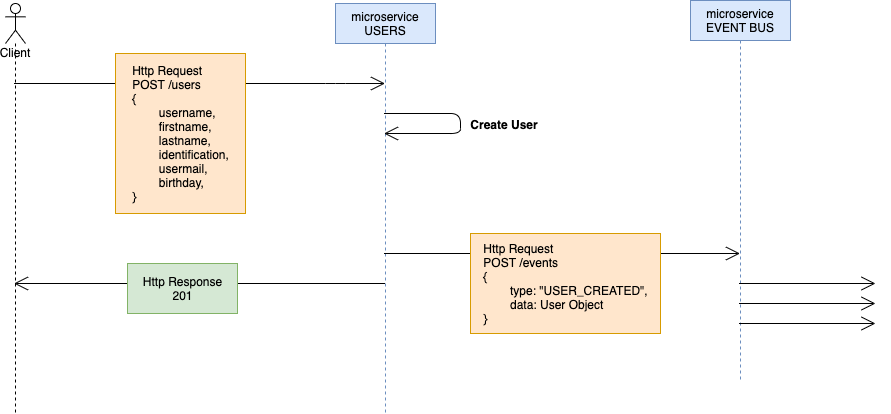

The diagram above was exported from draw.io. Its source (the exported page's mxGraphModel, read from the mxfile embedded in the PNG):
<mxGraphModel dx="938" dy="894" grid="0" gridSize="10" guides="1" tooltips="1" connect="1" arrows="1" fold="1" page="1" pageScale="1" pageWidth="1169" pageHeight="827" background="#FFFFFF" math="0" shadow="1">
  <root>
    <mxCell id="0" />
    <mxCell id="1" style="" parent="0" />
    <mxCell id="2" value="Client&lt;br&gt;" style="shape=umlLifeline;participant=umlActor;perimeter=lifelinePerimeter;whiteSpace=wrap;html=1;container=1;collapsible=0;recursiveResize=0;verticalAlign=top;spacingTop=36;outlineConnect=0;size=40;" vertex="1" parent="1">
      <mxGeometry x="70" y="20" width="20" height="410" as="geometry" />
    </mxCell>
    <mxCell id="3" value="microservice&lt;br&gt;USERS" style="shape=umlLifeline;perimeter=lifelinePerimeter;whiteSpace=wrap;html=1;container=1;collapsible=0;recursiveResize=0;outlineConnect=0;fillColor=#dae8fc;strokeColor=#6c8ebf;" vertex="1" parent="1">
      <mxGeometry x="400" y="20" width="100" height="410" as="geometry" />
    </mxCell>
    <mxCell id="12" value="" style="endArrow=open;endFill=1;endSize=12;html=1;" edge="1" parent="1" source="2" target="3">
      <mxGeometry width="160" relative="1" as="geometry">
        <mxPoint x="230" y="130" as="sourcePoint" />
        <mxPoint x="390" y="130" as="targetPoint" />
        <Array as="points">
          <mxPoint x="400" y="100" />
        </Array>
      </mxGeometry>
    </mxCell>
    <mxCell id="9" value="&lt;div style=&quot;text-align: left&quot;&gt;&lt;span&gt;Http Request&lt;/span&gt;&lt;/div&gt;&lt;div style=&quot;text-align: left&quot;&gt;&lt;span&gt;POST /users&lt;/span&gt;&lt;/div&gt;&lt;div style=&quot;text-align: left&quot;&gt;&lt;span&gt;{&lt;/span&gt;&lt;/div&gt;&lt;div style=&quot;text-align: left&quot;&gt;&lt;span&gt;&lt;span style=&quot;white-space: pre&quot;&gt;&#09;&lt;/span&gt;username,&lt;br&gt;&lt;/span&gt;&lt;/div&gt;&lt;div style=&quot;text-align: left&quot;&gt;&lt;span&gt;&lt;span style=&quot;white-space: pre&quot;&gt;&#09;&lt;/span&gt;firstname,&lt;br&gt;&lt;/span&gt;&lt;/div&gt;&lt;div style=&quot;text-align: left&quot;&gt;&lt;span&gt;&lt;span style=&quot;white-space: pre&quot;&gt;&#09;&lt;/span&gt;lastname,&lt;br&gt;&lt;/span&gt;&lt;/div&gt;&lt;div style=&quot;text-align: left&quot;&gt;&lt;span&gt;&lt;span style=&quot;white-space: pre&quot;&gt;&#09;&lt;/span&gt;identification,&lt;br&gt;&lt;/span&gt;&lt;/div&gt;&lt;div style=&quot;text-align: left&quot;&gt;&lt;span&gt;&lt;span style=&quot;white-space: pre&quot;&gt;&#09;&lt;/span&gt;usermail,&lt;br&gt;&lt;/span&gt;&lt;/div&gt;&lt;div style=&quot;text-align: left&quot;&gt;&lt;span&gt;&lt;span style=&quot;white-space: pre&quot;&gt;&#09;&lt;/span&gt;birthday,&lt;/span&gt;&lt;/div&gt;&lt;div style=&quot;text-align: left&quot;&gt;&lt;span&gt;}&lt;/span&gt;&lt;/div&gt;" style="html=1;fillColor=#ffe6cc;strokeColor=#d79b00;" vertex="1" parent="1">
      <mxGeometry x="180" y="70" width="130" height="160" as="geometry" />
    </mxCell>
    <mxCell id="15" value="" style="endArrow=open;endFill=1;endSize=12;html=1;" edge="1" parent="1" source="3" target="3">
      <mxGeometry width="160" relative="1" as="geometry">
        <mxPoint x="485" y="120" as="sourcePoint" />
        <mxPoint x="645" y="120" as="targetPoint" />
        <Array as="points">
          <mxPoint x="525" y="130" />
          <mxPoint x="525" y="150" />
        </Array>
      </mxGeometry>
    </mxCell>
    <mxCell id="17" value="Create User" style="text;align=center;fontStyle=1;verticalAlign=middle;spacingLeft=3;spacingRight=3;strokeColor=none;rotatable=0;points=[[0,0.5],[1,0.5]];portConstraint=eastwest;" vertex="1" parent="1">
      <mxGeometry x="529" y="128" width="80" height="26" as="geometry" />
    </mxCell>
    <mxCell id="18" value="microservice&lt;br&gt;EVENT BUS" style="shape=umlLifeline;perimeter=lifelinePerimeter;whiteSpace=wrap;html=1;container=1;collapsible=0;recursiveResize=0;outlineConnect=0;fillColor=#dae8fc;strokeColor=#6c8ebf;" vertex="1" parent="1">
      <mxGeometry x="755" y="17" width="100" height="380" as="geometry" />
    </mxCell>
    <mxCell id="19" value="" style="endArrow=open;endFill=1;endSize=12;html=1;" edge="1" parent="1" source="3" target="18">
      <mxGeometry width="160" relative="1" as="geometry">
        <mxPoint x="545" y="280" as="sourcePoint" />
        <mxPoint x="705" y="280" as="targetPoint" />
        <Array as="points">
          <mxPoint x="575" y="270" />
        </Array>
      </mxGeometry>
    </mxCell>
    <mxCell id="20" value="&lt;div style=&quot;text-align: left&quot;&gt;&lt;span&gt;Http Request&lt;/span&gt;&lt;/div&gt;&lt;div style=&quot;text-align: left&quot;&gt;&lt;span&gt;POST /events&lt;/span&gt;&lt;/div&gt;&lt;div style=&quot;text-align: left&quot;&gt;&lt;span&gt;{&lt;/span&gt;&lt;/div&gt;&lt;div style=&quot;text-align: left&quot;&gt;&lt;span style=&quot;white-space: pre&quot;&gt;&#09;&lt;/span&gt;type: &quot;USER_CREATED&quot;,&lt;/div&gt;&lt;div style=&quot;text-align: left&quot;&gt;&lt;span style=&quot;white-space: pre&quot;&gt;&#09;&lt;/span&gt;data: User Object&lt;br&gt;&lt;/div&gt;&lt;div style=&quot;text-align: left&quot;&gt;&lt;span&gt;}&lt;/span&gt;&lt;/div&gt;" style="html=1;fillColor=#ffe6cc;strokeColor=#d79b00;" vertex="1" parent="1">
      <mxGeometry x="535" y="250" width="190" height="100" as="geometry" />
    </mxCell>
    <mxCell id="33" value="" style="endArrow=open;endFill=1;endSize=12;html=1;" edge="1" parent="1" source="3" target="2">
      <mxGeometry width="160" relative="1" as="geometry">
        <mxPoint x="210" y="290" as="sourcePoint" />
        <mxPoint x="370" y="290" as="targetPoint" />
        <Array as="points">
          <mxPoint x="270" y="300" />
        </Array>
      </mxGeometry>
    </mxCell>
    <mxCell id="22" value="&lt;span style=&quot;text-align: left&quot;&gt;Http Response&lt;br&gt;&lt;/span&gt;201" style="html=1;fillColor=#d5e8d4;strokeColor=#82b366;" vertex="1" parent="1">
      <mxGeometry x="192" y="280" width="110" height="50" as="geometry" />
    </mxCell>
    <mxCell id="34" value="" style="endArrow=open;endFill=1;endSize=12;html=1;" edge="1" parent="1" source="18">
      <mxGeometry width="160" relative="1" as="geometry">
        <mxPoint x="900" y="300" as="sourcePoint" />
        <mxPoint x="940" y="300" as="targetPoint" />
      </mxGeometry>
    </mxCell>
    <mxCell id="35" value="" style="endArrow=open;endFill=1;endSize=12;html=1;" edge="1" parent="1" source="18">
      <mxGeometry width="160" relative="1" as="geometry">
        <mxPoint x="830" y="350" as="sourcePoint" />
        <mxPoint x="940" y="340" as="targetPoint" />
      </mxGeometry>
    </mxCell>
    <mxCell id="36" value="" style="endArrow=open;endFill=1;endSize=12;html=1;" edge="1" parent="1">
      <mxGeometry width="160" relative="1" as="geometry">
        <mxPoint x="803.5" y="320" as="sourcePoint" />
        <mxPoint x="940" y="320" as="targetPoint" />
      </mxGeometry>
    </mxCell>
  </root>
</mxGraphModel>